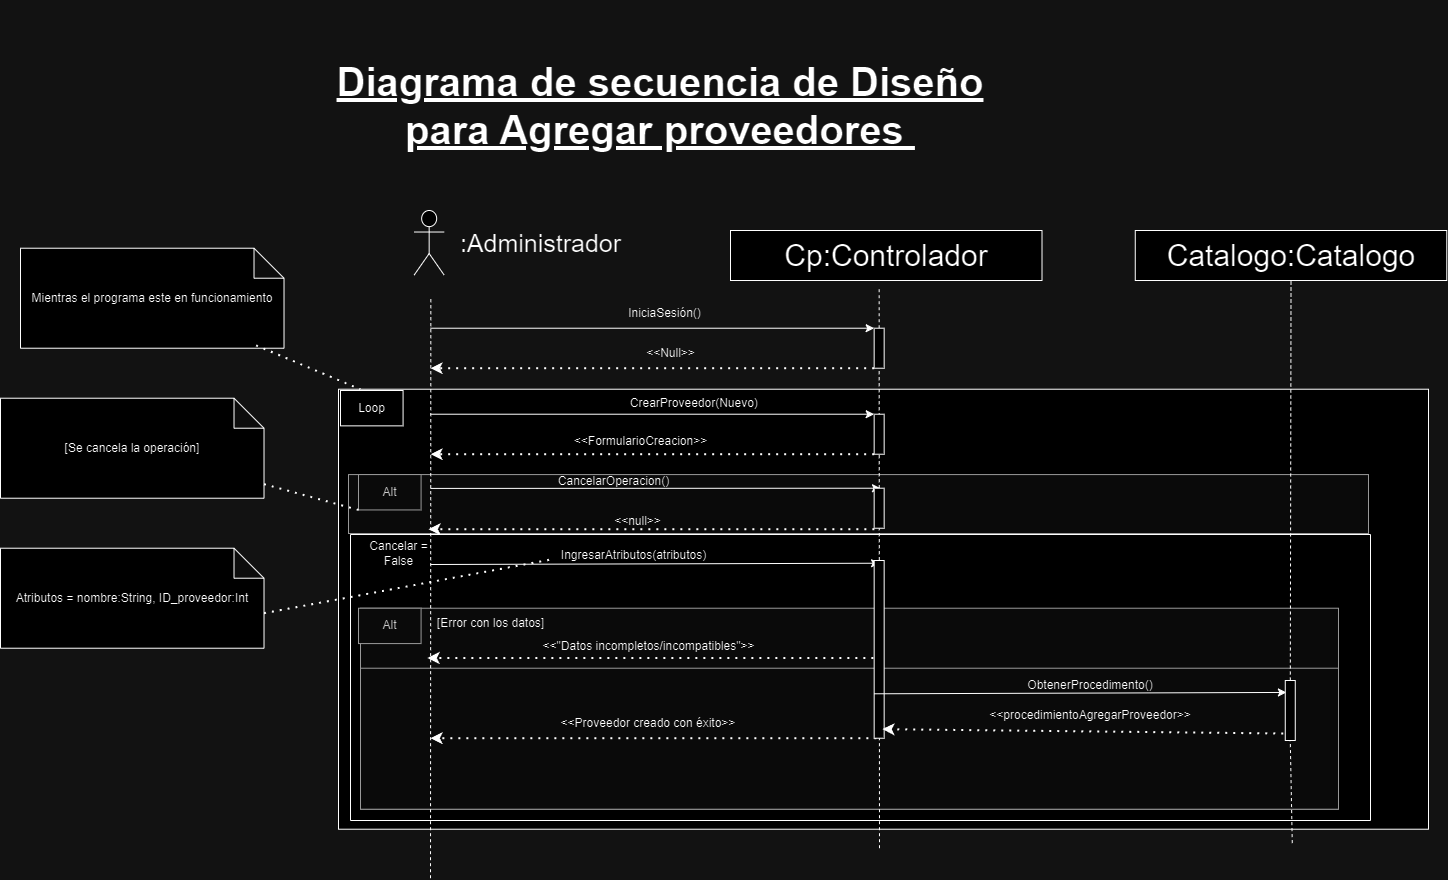

The diagram above was exported from draw.io. Its source (the exported page's mxGraphModel, read from the mxfile embedded in the PNG):
<mxGraphModel dx="857" dy="-3630" grid="1" gridSize="10" guides="1" tooltips="1" connect="1" arrows="1" fold="1" page="1" pageScale="1" pageWidth="827" pageHeight="1169" math="0" shadow="0">
  <root>
    <mxCell id="0" />
    <mxCell id="1" parent="0" />
    <mxCell id="13MX7iWmSRfz8cy5cg6i-2437" value="Cp:Controlador" style="rounded=0;whiteSpace=wrap;html=1;fontSize=30;" vertex="1" parent="1">
      <mxGeometry x="4710" y="6120" width="311.5" height="50" as="geometry" />
    </mxCell>
    <mxCell id="13MX7iWmSRfz8cy5cg6i-2438" value="" style="group" connectable="0" vertex="1" parent="1">
      <mxGeometry x="4338" y="6368.719999999999" width="1070" height="350" as="geometry" />
    </mxCell>
    <mxCell id="13MX7iWmSRfz8cy5cg6i-2439" value=" " style="rounded=0;whiteSpace=wrap;html=1;" vertex="1" parent="13MX7iWmSRfz8cy5cg6i-2438">
      <mxGeometry x="-20" y="-90" width="1090" height="440" as="geometry" />
    </mxCell>
    <mxCell id="13MX7iWmSRfz8cy5cg6i-2440" value="" style="rounded=0;whiteSpace=wrap;html=1;fillColor=#f5f5f5;fontColor=#333333;strokeColor=#666666;" vertex="1" parent="13MX7iWmSRfz8cy5cg6i-2438">
      <mxGeometry x="-10" y="-4.64" width="1020" height="58.93" as="geometry" />
    </mxCell>
    <mxCell id="13MX7iWmSRfz8cy5cg6i-2441" value="" style="endArrow=classic;html=1;rounded=0;entryX=0;entryY=0;entryDx=0;entryDy=0;" edge="1" parent="13MX7iWmSRfz8cy5cg6i-2438">
      <mxGeometry width="50" height="50" relative="1" as="geometry">
        <mxPoint x="72" y="85.2800000000002" as="sourcePoint" />
        <mxPoint x="521.0800000000003" y="83.99857142857141" as="targetPoint" />
      </mxGeometry>
    </mxCell>
    <mxCell id="13MX7iWmSRfz8cy5cg6i-2442" value="Alt" style="rounded=0;whiteSpace=wrap;html=1;fillColor=#f5f5f5;fontColor=#333333;strokeColor=#666666;" vertex="1" parent="13MX7iWmSRfz8cy5cg6i-2438">
      <mxGeometry y="-4.642857142857146" width="62.58109090909091" height="35.357142857142854" as="geometry" />
    </mxCell>
    <mxCell id="13MX7iWmSRfz8cy5cg6i-2443" value="CancelarOperacion()" style="text;html=1;align=center;verticalAlign=middle;resizable=0;points=[];autosize=1;strokeColor=none;fillColor=none;" vertex="1" parent="13MX7iWmSRfz8cy5cg6i-2438">
      <mxGeometry x="190" y="-13" width="130" height="30" as="geometry" />
    </mxCell>
    <mxCell id="13MX7iWmSRfz8cy5cg6i-2444" value="" style="endArrow=classic;dashed=1;html=1;dashPattern=1 3;strokeWidth=2;rounded=0;endFill=1;exitX=0;exitY=1;exitDx=0;exitDy=0;" edge="1" parent="13MX7iWmSRfz8cy5cg6i-2438">
      <mxGeometry width="50" height="50" relative="1" as="geometry">
        <mxPoint x="515.8600000000006" y="49.99571428571426" as="sourcePoint" />
        <mxPoint x="69.99618181818187" y="49.99571428571426" as="targetPoint" />
      </mxGeometry>
    </mxCell>
    <mxCell id="13MX7iWmSRfz8cy5cg6i-2445" value="&amp;lt;&amp;lt;null&amp;gt;&amp;gt;" style="text;html=1;align=center;verticalAlign=middle;resizable=0;points=[];autosize=1;strokeColor=none;fillColor=none;" vertex="1" parent="13MX7iWmSRfz8cy5cg6i-2438">
      <mxGeometry x="244" y="27" width="70" height="30" as="geometry" />
    </mxCell>
    <mxCell id="13MX7iWmSRfz8cy5cg6i-2446" value="Cancelar =&lt;div&gt;False&lt;/div&gt;" style="text;html=1;align=center;verticalAlign=middle;resizable=0;points=[];autosize=1;strokeColor=none;fillColor=none;" vertex="1" parent="13MX7iWmSRfz8cy5cg6i-2438">
      <mxGeometry y="54" width="80" height="40" as="geometry" />
    </mxCell>
    <mxCell id="13MX7iWmSRfz8cy5cg6i-2447" value="IngresarAtributos(atributos)" style="text;html=1;align=center;verticalAlign=middle;resizable=0;points=[];autosize=1;strokeColor=none;fillColor=none;" vertex="1" parent="13MX7iWmSRfz8cy5cg6i-2438">
      <mxGeometry x="190.0036363636364" y="61.071428571428584" width="170" height="30" as="geometry" />
    </mxCell>
    <mxCell id="13MX7iWmSRfz8cy5cg6i-2448" value="" style="rounded=0;whiteSpace=wrap;html=1;fillColor=#f5f5f5;fontColor=#333333;strokeColor=#666666;" vertex="1" parent="13MX7iWmSRfz8cy5cg6i-2438">
      <mxGeometry x="2" y="129" width="978" height="201" as="geometry" />
    </mxCell>
    <mxCell id="13MX7iWmSRfz8cy5cg6i-2449" value="&amp;lt;&amp;lt;&quot;Datos incompletos/incompatibles&quot;&amp;gt;&amp;gt;" style="text;html=1;align=center;verticalAlign=middle;resizable=0;points=[];autosize=1;strokeColor=none;fillColor=none;" vertex="1" parent="13MX7iWmSRfz8cy5cg6i-2438">
      <mxGeometry x="170" y="152.42857142857142" width="240" height="30" as="geometry" />
    </mxCell>
    <mxCell id="13MX7iWmSRfz8cy5cg6i-2450" value="" style="endArrow=classic;dashed=1;html=1;dashPattern=1 3;strokeWidth=2;rounded=0;endFill=1;exitX=0;exitY=1;exitDx=0;exitDy=0;" edge="1" parent="13MX7iWmSRfz8cy5cg6i-2438">
      <mxGeometry width="50" height="50" relative="1" as="geometry">
        <mxPoint x="514.8600000000004" y="178.78571428571428" as="sourcePoint" />
        <mxPoint x="68.99618181818182" y="178.78571428571428" as="targetPoint" />
      </mxGeometry>
    </mxCell>
    <mxCell id="13MX7iWmSRfz8cy5cg6i-2451" value="Alt" style="rounded=0;whiteSpace=wrap;html=1;fillColor=#f5f5f5;fontColor=#333333;strokeColor=#666666;" vertex="1" parent="13MX7iWmSRfz8cy5cg6i-2438">
      <mxGeometry y="128.99714285714253" width="62.58109090909091" height="35.357142857142854" as="geometry" />
    </mxCell>
    <mxCell id="13MX7iWmSRfz8cy5cg6i-2452" value="" style="rounded=0;whiteSpace=wrap;html=1;fillColor=#f5f5f5;fontColor=#333333;strokeColor=#666666;" vertex="1" parent="13MX7iWmSRfz8cy5cg6i-2438">
      <mxGeometry x="2" y="189" width="978" height="141" as="geometry" />
    </mxCell>
    <mxCell id="13MX7iWmSRfz8cy5cg6i-2453" value="" style="endArrow=classic;dashed=1;html=1;dashPattern=1 3;strokeWidth=2;rounded=0;endFill=1;exitX=0;exitY=1;exitDx=0;exitDy=0;" edge="1" parent="13MX7iWmSRfz8cy5cg6i-2438">
      <mxGeometry width="50" height="50" relative="1" as="geometry">
        <mxPoint x="517.8600000000006" y="258.9957142857138" as="sourcePoint" />
        <mxPoint x="71.99618181818187" y="258.9957142857138" as="targetPoint" />
      </mxGeometry>
    </mxCell>
    <mxCell id="13MX7iWmSRfz8cy5cg6i-2454" value="&amp;lt;&amp;lt;Proveedor creado con éxito&amp;gt;&amp;gt;" style="text;html=1;align=center;verticalAlign=middle;whiteSpace=wrap;rounded=0;" vertex="1" parent="13MX7iWmSRfz8cy5cg6i-2438">
      <mxGeometry x="180" y="229" width="220" height="30" as="geometry" />
    </mxCell>
    <mxCell id="13MX7iWmSRfz8cy5cg6i-2455" value="[Error con los datos]" style="text;html=1;align=center;verticalAlign=middle;resizable=0;points=[];autosize=1;strokeColor=none;fillColor=none;" vertex="1" parent="13MX7iWmSRfz8cy5cg6i-2438">
      <mxGeometry x="67" y="129" width="130" height="30" as="geometry" />
    </mxCell>
    <mxCell id="13MX7iWmSRfz8cy5cg6i-2456" value="Loop" style="rounded=0;whiteSpace=wrap;html=1;" vertex="1" parent="13MX7iWmSRfz8cy5cg6i-2438">
      <mxGeometry x="-18" y="-88.7199999999998" width="62.58109090909091" height="35.357142857142854" as="geometry" />
    </mxCell>
    <mxCell id="13MX7iWmSRfz8cy5cg6i-2457" value="" style="shape=umlActor;verticalLabelPosition=bottom;verticalAlign=top;html=1;outlineConnect=0;fontSize=30;" vertex="1" parent="1">
      <mxGeometry x="4393.66" y="6100" width="30" height="64.57" as="geometry" />
    </mxCell>
    <mxCell id="13MX7iWmSRfz8cy5cg6i-2458" value="" style="endArrow=none;html=1;rounded=0;dashed=1;entryX=0.5;entryY=1;entryDx=0;entryDy=0;fontSize=30;" edge="1" parent="1" source="13MX7iWmSRfz8cy5cg6i-2462">
      <mxGeometry width="50" height="50" relative="1" as="geometry">
        <mxPoint x="4853.66" y="6897.72" as="sourcePoint" />
        <mxPoint x="4858.66" y="6175.719999999999" as="targetPoint" />
      </mxGeometry>
    </mxCell>
    <mxCell id="13MX7iWmSRfz8cy5cg6i-2459" value="" style="endArrow=classic;html=1;rounded=0;entryX=0;entryY=0;entryDx=0;entryDy=0;" edge="1" parent="1" target="13MX7iWmSRfz8cy5cg6i-2462">
      <mxGeometry width="50" height="50" relative="1" as="geometry">
        <mxPoint x="4410" y="6217.719999999999" as="sourcePoint" />
        <mxPoint x="4853.66" y="6217.719999999999" as="targetPoint" />
      </mxGeometry>
    </mxCell>
    <mxCell id="13MX7iWmSRfz8cy5cg6i-2460" value="" style="endArrow=classic;dashed=1;html=1;dashPattern=1 3;strokeWidth=2;rounded=0;endFill=1;exitX=0;exitY=1;exitDx=0;exitDy=0;" edge="1" parent="1" source="13MX7iWmSRfz8cy5cg6i-2462">
      <mxGeometry width="50" height="50" relative="1" as="geometry">
        <mxPoint x="4843.66" y="6267.719999999999" as="sourcePoint" />
        <mxPoint x="4410" y="6257.719999999999" as="targetPoint" />
      </mxGeometry>
    </mxCell>
    <mxCell id="13MX7iWmSRfz8cy5cg6i-2461" value="" style="endArrow=none;html=1;rounded=0;dashed=1;entryX=0.5;entryY=1;entryDx=0;entryDy=0;fontSize=30;" edge="1" parent="1" target="13MX7iWmSRfz8cy5cg6i-2462">
      <mxGeometry width="50" height="50" relative="1" as="geometry">
        <mxPoint x="4859" y="6737.72" as="sourcePoint" />
        <mxPoint x="4858.66" y="6175.719999999999" as="targetPoint" />
      </mxGeometry>
    </mxCell>
    <mxCell id="13MX7iWmSRfz8cy5cg6i-2462" value="" style="rounded=0;whiteSpace=wrap;html=1;" vertex="1" parent="1">
      <mxGeometry x="4853.66" y="6217.719999999999" width="10" height="40" as="geometry" />
    </mxCell>
    <mxCell id="13MX7iWmSRfz8cy5cg6i-2463" value="&lt;font style=&quot;font-size: 25px;&quot;&gt;:Administrador&lt;/font&gt;" style="text;html=1;align=center;verticalAlign=middle;resizable=0;points=[];autosize=1;strokeColor=none;fillColor=none;" vertex="1" parent="1">
      <mxGeometry x="4430" y="6112.29" width="180" height="40" as="geometry" />
    </mxCell>
    <mxCell id="13MX7iWmSRfz8cy5cg6i-2464" value="IniciaSesión()" style="text;html=1;align=center;verticalAlign=middle;resizable=0;points=[];autosize=1;strokeColor=none;fillColor=none;" vertex="1" parent="1">
      <mxGeometry x="4593.66" y="6187.719999999999" width="100" height="30" as="geometry" />
    </mxCell>
    <mxCell id="13MX7iWmSRfz8cy5cg6i-2465" value="" style="endArrow=classic;html=1;rounded=0;entryX=0;entryY=0;entryDx=0;entryDy=0;" edge="1" parent="1" target="13MX7iWmSRfz8cy5cg6i-2468">
      <mxGeometry width="50" height="50" relative="1" as="geometry">
        <mxPoint x="4410" y="6303.719999999999" as="sourcePoint" />
        <mxPoint x="4848.66" y="6303.719999999999" as="targetPoint" />
      </mxGeometry>
    </mxCell>
    <mxCell id="13MX7iWmSRfz8cy5cg6i-2466" value="CrearProveedor(Nuevo)&amp;nbsp;" style="text;html=1;align=center;verticalAlign=middle;resizable=0;points=[];autosize=1;strokeColor=none;fillColor=none;" vertex="1" parent="1">
      <mxGeometry x="4600" y="6277.719999999999" width="150" height="30" as="geometry" />
    </mxCell>
    <mxCell id="13MX7iWmSRfz8cy5cg6i-2467" value="" style="endArrow=classic;dashed=1;html=1;dashPattern=1 3;strokeWidth=2;rounded=0;endFill=1;exitX=0;exitY=1;exitDx=0;exitDy=0;" edge="1" parent="1" source="13MX7iWmSRfz8cy5cg6i-2468">
      <mxGeometry width="50" height="50" relative="1" as="geometry">
        <mxPoint x="4838.66" y="6353.719999999999" as="sourcePoint" />
        <mxPoint x="4410" y="6343.719999999999" as="targetPoint" />
      </mxGeometry>
    </mxCell>
    <mxCell id="13MX7iWmSRfz8cy5cg6i-2468" value="" style="rounded=0;whiteSpace=wrap;html=1;" vertex="1" parent="1">
      <mxGeometry x="4853.66" y="6303.719999999999" width="10" height="40" as="geometry" />
    </mxCell>
    <mxCell id="13MX7iWmSRfz8cy5cg6i-2469" value="" style="endArrow=none;html=1;rounded=0;dashed=1;entryX=0.5;entryY=1;entryDx=0;entryDy=0;fontSize=30;" edge="1" parent="1">
      <mxGeometry width="50" height="50" relative="1" as="geometry">
        <mxPoint x="4410" y="6767.72" as="sourcePoint" />
        <mxPoint x="4410.34" y="6187.719999999999" as="targetPoint" />
      </mxGeometry>
    </mxCell>
    <mxCell id="13MX7iWmSRfz8cy5cg6i-2470" value="&amp;lt;&amp;lt;Null&amp;gt;&amp;gt;" style="text;html=1;align=center;verticalAlign=middle;resizable=0;points=[];autosize=1;strokeColor=none;fillColor=none;" vertex="1" parent="1">
      <mxGeometry x="4615" y="6227.719999999999" width="70" height="30" as="geometry" />
    </mxCell>
    <mxCell id="13MX7iWmSRfz8cy5cg6i-2471" value="&amp;lt;&amp;lt;FormularioCreacion&amp;gt;&amp;gt;" style="text;html=1;align=center;verticalAlign=middle;resizable=0;points=[];autosize=1;strokeColor=none;fillColor=none;" vertex="1" parent="1">
      <mxGeometry x="4540" y="6315.719999999999" width="160" height="30" as="geometry" />
    </mxCell>
    <mxCell id="13MX7iWmSRfz8cy5cg6i-2472" value="Atributos = nombre:String, ID_proveedor:Int" style="shape=note;whiteSpace=wrap;html=1;backgroundOutline=1;darkOpacity=0.05;" vertex="1" parent="1">
      <mxGeometry x="3980" y="6437.719999999999" width="263.51" height="100" as="geometry" />
    </mxCell>
    <mxCell id="13MX7iWmSRfz8cy5cg6i-2473" value="" style="endArrow=none;dashed=1;html=1;dashPattern=1 3;strokeWidth=2;rounded=0;exitX=0;exitY=0;exitDx=263.51;exitDy=65;exitPerimeter=0;entryX=0.005;entryY=0.651;entryDx=0;entryDy=0;entryPerimeter=0;" edge="1" parent="1" source="13MX7iWmSRfz8cy5cg6i-2472" target="13MX7iWmSRfz8cy5cg6i-2447">
      <mxGeometry width="50" height="50" relative="1" as="geometry">
        <mxPoint x="4480" y="6477.719999999999" as="sourcePoint" />
        <mxPoint x="4440" y="6487.719999999999" as="targetPoint" />
      </mxGeometry>
    </mxCell>
    <mxCell id="13MX7iWmSRfz8cy5cg6i-2474" value="" style="rounded=0;whiteSpace=wrap;html=1;" vertex="1" parent="1">
      <mxGeometry x="4853.66" y="6450" width="10" height="177.72" as="geometry" />
    </mxCell>
    <mxCell id="13MX7iWmSRfz8cy5cg6i-2475" value="" style="endArrow=classic;html=1;rounded=0;exitX=0;exitY=0.25;exitDx=0;exitDy=0;" edge="1" parent="1">
      <mxGeometry width="50" height="50" relative="1" as="geometry">
        <mxPoint x="4410" y="6377.916428571429" as="sourcePoint" />
        <mxPoint x="4860" y="6377.719999999999" as="targetPoint" />
      </mxGeometry>
    </mxCell>
    <mxCell id="13MX7iWmSRfz8cy5cg6i-2476" value="" style="rounded=0;whiteSpace=wrap;html=1;" vertex="1" parent="1">
      <mxGeometry x="4853.66" y="6377.719999999999" width="10" height="40" as="geometry" />
    </mxCell>
    <mxCell id="13MX7iWmSRfz8cy5cg6i-2477" value="[Se cancela la operación]" style="shape=note;whiteSpace=wrap;html=1;backgroundOutline=1;darkOpacity=0.05;" vertex="1" parent="1">
      <mxGeometry x="3980" y="6287.719999999999" width="263.51" height="100" as="geometry" />
    </mxCell>
    <mxCell id="13MX7iWmSRfz8cy5cg6i-2478" value="" style="endArrow=none;dashed=1;html=1;dashPattern=1 3;strokeWidth=2;rounded=0;entryX=0;entryY=1;entryDx=0;entryDy=0;" edge="1" parent="1" source="13MX7iWmSRfz8cy5cg6i-2477" target="13MX7iWmSRfz8cy5cg6i-2442">
      <mxGeometry width="50" height="50" relative="1" as="geometry">
        <mxPoint x="4249" y="6587.72" as="sourcePoint" />
        <mxPoint x="4520" y="6542.719999999999" as="targetPoint" />
      </mxGeometry>
    </mxCell>
    <mxCell id="13MX7iWmSRfz8cy5cg6i-2479" value="Mientras el programa este en funcionamiento" style="shape=note;whiteSpace=wrap;html=1;backgroundOutline=1;darkOpacity=0.05;" vertex="1" parent="1">
      <mxGeometry x="4000" y="6137.719999999999" width="263.51" height="100" as="geometry" />
    </mxCell>
    <mxCell id="13MX7iWmSRfz8cy5cg6i-2480" value="" style="endArrow=none;dashed=1;html=1;dashPattern=1 3;strokeWidth=2;rounded=0;exitX=0.894;exitY=0.972;exitDx=0;exitDy=0;exitPerimeter=0;" edge="1" parent="1" source="13MX7iWmSRfz8cy5cg6i-2479" target="13MX7iWmSRfz8cy5cg6i-2439">
      <mxGeometry width="50" height="50" relative="1" as="geometry">
        <mxPoint x="4220" y="6237.719999999999" as="sourcePoint" />
        <mxPoint x="4335" y="6289.719999999999" as="targetPoint" />
      </mxGeometry>
    </mxCell>
    <mxCell id="13MX7iWmSRfz8cy5cg6i-2481" value="Diagrama de secuencia de Diseño&lt;div&gt;para Agregar proveedores&amp;nbsp;&lt;br&gt;&lt;/div&gt;" style="text;strokeColor=none;align=center;fillColor=none;html=1;verticalAlign=middle;whiteSpace=wrap;rounded=0;fontStyle=5;fontSize=40;" vertex="1" parent="1">
      <mxGeometry x="4290" y="5890" width="700" height="210" as="geometry" />
    </mxCell>
    <mxCell id="13MX7iWmSRfz8cy5cg6i-2482" value="Catalogo:Catalogo" style="rounded=0;whiteSpace=wrap;html=1;fontSize=30;" vertex="1" parent="1">
      <mxGeometry x="5114.7699999999995" y="6120" width="311.5" height="50" as="geometry" />
    </mxCell>
    <mxCell id="13MX7iWmSRfz8cy5cg6i-2483" value="&amp;lt;&amp;lt;procedimientoAgregar&lt;span style=&quot;background-color: initial;&quot;&gt;Proveedor&amp;gt;&amp;gt;&lt;/span&gt;" style="text;strokeColor=none;align=center;fillColor=none;html=1;verticalAlign=middle;whiteSpace=wrap;rounded=0;" vertex="1" parent="1">
      <mxGeometry x="4969.999999999999" y="6590" width="200" height="30" as="geometry" />
    </mxCell>
    <mxCell id="13MX7iWmSRfz8cy5cg6i-2484" value="ObtenerProcedimento()" style="text;strokeColor=none;align=center;fillColor=none;html=1;verticalAlign=middle;whiteSpace=wrap;rounded=0;" vertex="1" parent="1">
      <mxGeometry x="4969.999999999999" y="6560" width="200" height="30" as="geometry" />
    </mxCell>
    <mxCell id="13MX7iWmSRfz8cy5cg6i-2485" value="" style="endArrow=none;html=1;rounded=0;dashed=1;entryX=0.5;entryY=1;entryDx=0;entryDy=0;fontSize=30;" edge="1" parent="1" source="13MX7iWmSRfz8cy5cg6i-2489" target="13MX7iWmSRfz8cy5cg6i-2482">
      <mxGeometry width="50" height="50" relative="1" as="geometry">
        <mxPoint x="5271.7699999999995" y="6732.586206896552" as="sourcePoint" />
        <mxPoint x="5269.7699999999995" y="6350" as="targetPoint" />
      </mxGeometry>
    </mxCell>
    <mxCell id="13MX7iWmSRfz8cy5cg6i-2486" value="" style="endArrow=classic;html=1;rounded=0;entryX=0.113;entryY=0.199;entryDx=0;entryDy=0;exitX=0;exitY=0.75;exitDx=0;exitDy=0;entryPerimeter=0;" edge="1" parent="1" source="13MX7iWmSRfz8cy5cg6i-2474" target="13MX7iWmSRfz8cy5cg6i-2489">
      <mxGeometry width="50" height="50" relative="1" as="geometry">
        <mxPoint x="4879.57" y="6610" as="sourcePoint" />
        <mxPoint x="5261.07" y="6606" as="targetPoint" />
      </mxGeometry>
    </mxCell>
    <mxCell id="13MX7iWmSRfz8cy5cg6i-2487" value=" " style="endArrow=classic;dashed=1;html=1;dashPattern=1 3;strokeWidth=2;rounded=0;endFill=1;entryX=0.824;entryY=0.949;entryDx=0;entryDy=0;entryPerimeter=0;" edge="1" parent="1" target="13MX7iWmSRfz8cy5cg6i-2474">
      <mxGeometry width="50" height="50" relative="1" as="geometry">
        <mxPoint x="5262.7699999999995" y="6623" as="sourcePoint" />
        <mxPoint x="4880.57" y="6620" as="targetPoint" />
      </mxGeometry>
    </mxCell>
    <mxCell id="13MX7iWmSRfz8cy5cg6i-2488" value="" style="endArrow=none;html=1;rounded=0;dashed=1;entryX=0.5;entryY=1;entryDx=0;entryDy=0;fontSize=30;" edge="1" parent="1" target="13MX7iWmSRfz8cy5cg6i-2489">
      <mxGeometry width="50" height="50" relative="1" as="geometry">
        <mxPoint x="5271.7699999999995" y="6732.586206896552" as="sourcePoint" />
        <mxPoint x="5271" y="6170" as="targetPoint" />
      </mxGeometry>
    </mxCell>
    <mxCell id="13MX7iWmSRfz8cy5cg6i-2489" value=" " style="rounded=0;whiteSpace=wrap;html=1;" vertex="1" parent="1">
      <mxGeometry x="5264.7699999999995" y="6570" width="10" height="60" as="geometry" />
    </mxCell>
    <mxCell id="13MX7iWmSRfz8cy5cg6i-2490" value="" style="swimlane;startSize=0;" vertex="1" parent="1">
      <mxGeometry x="4330" y="6424" width="1020" height="286" as="geometry" />
    </mxCell>
  </root>
</mxGraphModel>